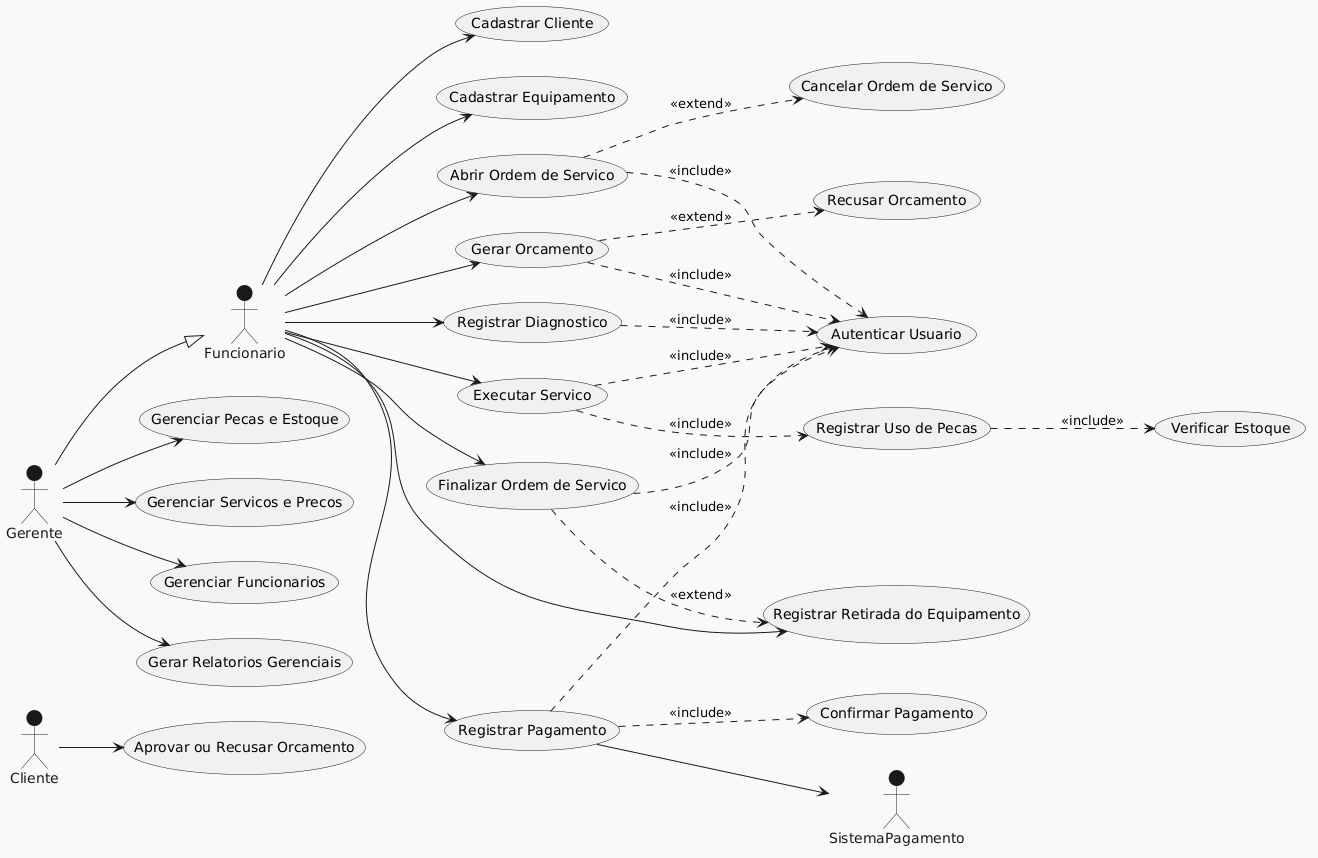

The diagram above was rendered by PlantUML. Its source (embedded in the PNG):
@startuml
!theme mars
left to right direction

actor Cliente
actor Funcionario
actor Gerente
actor SistemaPagamento

' --- Operações do Funcionário ---
Funcionario --> (Cadastrar Cliente)
Funcionario --> (Cadastrar Equipamento)
Funcionario --> (Abrir Ordem de Servico)
Funcionario --> (Registrar Diagnostico)
Funcionario --> (Gerar Orcamento)
Funcionario --> (Executar Servico)
Funcionario --> (Registrar Pagamento)
Funcionario --> (Finalizar Ordem de Servico)
Funcionario --> (Registrar Retirada do Equipamento)

' --- Cliente ---
Cliente --> (Aprovar ou Recusar Orcamento)

' --- Gerente herda do Funcionario ---
Gerente --|> Funcionario
Gerente --> (Gerenciar Pecas e Estoque)
Gerente --> (Gerenciar Servicos e Precos)
Gerente --> (Gerenciar Funcionarios)
Gerente --> (Gerar Relatorios Gerenciais)

' --- Sistema de Pagamento ---
(Registrar Pagamento) --> SistemaPagamento

' --- Relações <<include>> ---
(Abrir Ordem de Servico) ..> (Autenticar Usuario) : <<include>>
(Registrar Diagnostico) ..> (Autenticar Usuario) : <<include>>
(Gerar Orcamento) ..> (Autenticar Usuario) : <<include>>
(Executar Servico) ..> (Autenticar Usuario) : <<include>>
(Registrar Pagamento) ..> (Autenticar Usuario) : <<include>>
(Finalizar Ordem de Servico) ..> (Autenticar Usuario) : <<include>>

(Executar Servico) ..> (Registrar Uso de Pecas) : <<include>>
(Registrar Uso de Pecas) ..> (Verificar Estoque) : <<include>>
(Registrar Pagamento) ..> (Confirmar Pagamento) : <<include>>

' --- Relações <<extend>> ---
(Abrir Ordem de Servico) ..> (Cancelar Ordem de Servico) : <<extend>>
(Gerar Orcamento) ..> (Recusar Orcamento) : <<extend>>
(Finalizar Ordem de Servico) ..> (Registrar Retirada do Equipamento) : <<extend>>
@enduml